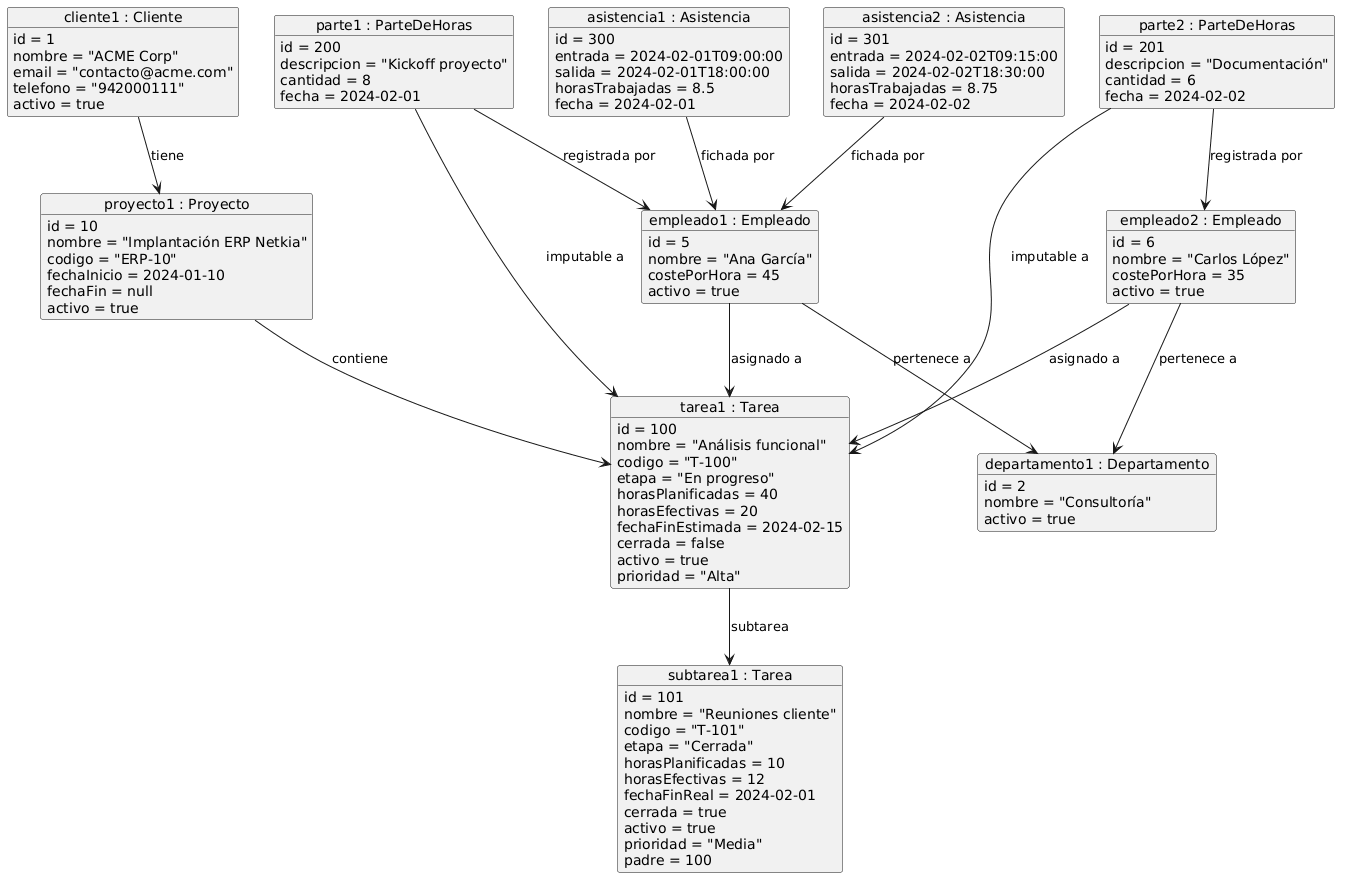

The diagram above was rendered by PlantUML. Its source (embedded in the PNG):
@startuml
object "cliente1 : Cliente" as c1 {
  id = 1
  nombre = "ACME Corp"
  email = "contacto@acme.com"
  telefono = "942000111"
  activo = true
}

object "proyecto1 : Proyecto" as p1 {
  id = 10
  nombre = "Implantación ERP Netkia"
  codigo = "ERP-10"
  fechaInicio = 2024-01-10
  fechaFin = null
  activo = true
}

object "tarea1 : Tarea" as t1 {
  id = 100
  nombre = "Análisis funcional"
  codigo = "T-100"
  etapa = "En progreso"
  horasPlanificadas = 40
  horasEfectivas = 20
  fechaFinEstimada = 2024-02-15
  cerrada = false
  activo = true
  prioridad = "Alta"
}

object "subtarea1 : Tarea" as st1 {
  id = 101
  nombre = "Reuniones cliente"
  codigo = "T-101"
  etapa = "Cerrada"
  horasPlanificadas = 10
  horasEfectivas = 12
  fechaFinReal = 2024-02-01
  cerrada = true
  activo = true
  prioridad = "Media"
  padre = 100
}

object "empleado1 : Empleado" as e1 {
  id = 5
  nombre = "Ana García"
  costePorHora = 45
  activo = true
}

object "empleado2 : Empleado" as e2 {
  id = 6
  nombre = "Carlos López"
  costePorHora = 35
  activo = true
}

object "departamento1 : Departamento" as d1 {
  id = 2
  nombre = "Consultoría"
  activo = true
}

object "parte1 : ParteDeHoras" as ph1 {
  id = 200
  descripcion = "Kickoff proyecto"
  cantidad = 8
  fecha = 2024-02-01
}

object "parte2 : ParteDeHoras" as ph2 {
  id = 201
  descripcion = "Documentación"
  cantidad = 6
  fecha = 2024-02-02
}

object "asistencia1 : Asistencia" as a1 {
  id = 300
  entrada = 2024-02-01T09:00:00
  salida = 2024-02-01T18:00:00
  horasTrabajadas = 8.5
  fecha = 2024-02-01
}

object "asistencia2 : Asistencia" as a2 {
  id = 301
  entrada = 2024-02-02T09:15:00
  salida = 2024-02-02T18:30:00
  horasTrabajadas = 8.75
  fecha = 2024-02-02
}

' ── Relaciones ────────────────────────────────
c1 --> p1 : tiene

p1 --> t1 : contiene
t1 --> st1 : subtarea

e1 --> d1 : pertenece a
e2 --> d1 : pertenece a

e1 --> t1 : asignado a
e2 --> t1 : asignado a

ph1 --> e1 : registrada por
ph1 --> t1 : imputable a

ph2 --> e2 : registrada por
ph2 --> t1 : imputable a

a1 --> e1 : fichada por
a2 --> e1 : fichada por
@enduml